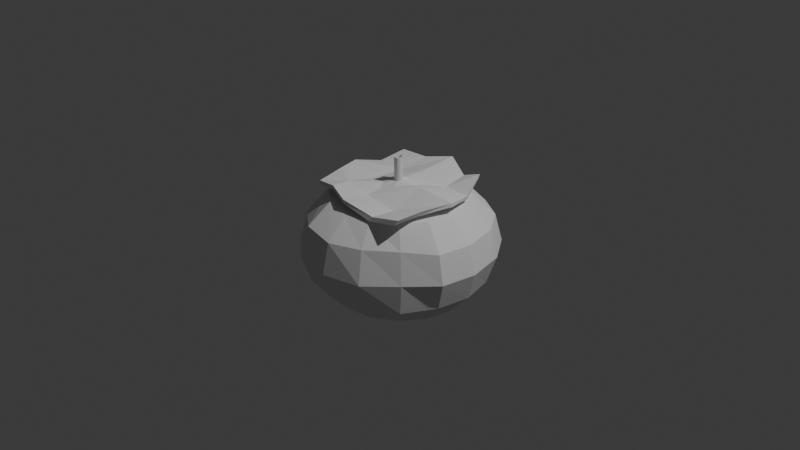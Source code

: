 # Source: blend.blend  (saved by Blender 5.1.29; exported with 4.5.12 LTS)
import bpy
from mathutils import Matrix  # noqa: F401  (used for matrix-valued properties, if any)

bpy.ops.wm.read_factory_settings(use_empty=True)
scene = bpy.context.scene
scene.name = 'Scene'

# ---- collections
col_collection = bpy.data.collections.new('Collection'); scene.collection.children.link(col_collection)

# ---- world
world_world = bpy.data.worlds.new('World'); scene.world = world_world
world_world.use_nodes = True; world_world.node_tree.nodes.clear()
_N = world_world.node_tree.nodes; _L = world_world.node_tree.links
n0 = _N.new('ShaderNodeOutputWorld'); n0.name = 'World Output'; n0.location = (200, 100)
n1 = _N.new('ShaderNodeBackground'); n1.name = 'Background'; n1.location = (-200, 100)
n1.inputs[0].default_value = (0.05088, 0.05088, 0.05088, 1.0)
_L.new(n1.outputs[0], n0.inputs[0])
n0.is_active_output = True
world_world.color = (0.05088, 0.05088, 0.05088)
world_world.sun_shadow_jitter_overblur = 0.0

# ---- cameras
cam_camera = bpy.data.cameras.new('Camera')
cam_camera.clip_end = 100.0
cam_camera.ortho_scale = 7.314

# ---- lights
light_light = bpy.data.lights.new('Light', 'POINT')
light_light.energy = 1000.0
light_light.shadow_soft_size = 0.1

# ---- meshes
me_x = bpy.data.meshes.new('円柱')
me_x.from_pydata([(-0.5272, 1.45, -1.039), (-0.5257, 1.614, 1.017), (-0.4169, 1.337, -1.069), (-0.4153, 1.501, 0.9879), (-0.2724, 1.178, -1.093), (-0.2709, 1.343, 0.9637), (-0.08804, 0.9841, -1.108), (-0.08651, 1.149, 0.9481), (0.1505, 0.7621, -1.11), (0.1521, 0.9265, 0.9465), (0.3991, 0.5324, -1.102), (0.4006, 0.6968, 0.9548), (0.6288, 0.306, -1.088), (0.6303, 0.4705, 0.9682), (0.8118, 0.08071, -1.075), (0.8133, 0.2452, 0.9818), (0.9282, -0.1435, -1.064), (0.9298, 0.021, 0.9924), (0.966, -0.3556, -1.058), (0.9676, -0.1911, 0.9986), (0.9224, -0.5472, -1.057), (0.9239, -0.3827, 1.0), (0.8299, -0.72, -1.057), (0.8315, -0.5556, 1.0), (0.7056, -0.8716, -1.057), (0.7071, -0.7071, 1.0), (0.554, -0.9959, -1.057), (0.5556, -0.8315, 1.0), (0.3812, -1.088, -1.057), (0.3827, -0.9239, 1.0), (0.1936, -1.145, -1.057), (0.1951, -0.9808, 1.0), (-0.001524, -1.164, -1.057), (0.0, -1.0, 1.0), (-0.2015, -1.141, -1.054), (-0.2, -0.9767, 1.003), (-0.4065, -1.07, -1.044), (-0.4049, -0.9051, 1.012), (-0.61, -0.9512, -1.027), (-0.6085, -0.7867, 1.029), (-0.8021, -0.7768, -0.9996), (-0.8006, -0.6124, 1.057), (-0.9739, -0.5336, -0.9555), (-0.9723, -0.3691, 1.101), (-1.115, -0.2317, -0.8981), (-1.114, -0.06725, 1.159), (-1.205, 0.1017, -0.839), (-1.203, 0.2662, 1.218), (-1.208, 0.4215, -0.8), (-1.206, 0.5859, 1.257), (-1.135, 0.7144, -0.78), (-1.133, 0.8789, 1.277), (-0.9929, 0.9596, -0.7821), (-0.9914, 1.124, 1.275), (-0.8383, 1.146, -0.817), (-0.8367, 1.311, 1.24), (-0.7525, 1.297, -0.8675), (-0.7509, 1.461, 1.189), (-0.6981, 1.416, -0.9191), (-0.6966, 1.581, 1.138), (-0.6454, 1.492, -0.9647), (-0.6438, 1.656, 1.092), (-0.5929, 1.502, -1.004), (-0.5914, 1.666, 1.053), (0.03422, 0.2749, 0.2091), (1.498, 20.74, 2.457), (1.498, 22.36, 4.104), (1.369, 20.16, 5.758), (0.0, 8.143, 8.145), (0.0, 0.0, 8.472), (3.116, 7.523, 0.8436), (5.973, 13.98, 1.117), (8.088, 18.51, 2.506), (8.553, 19.87, 4.155), (7.67, 18.22, 5.81), (5.758, 13.9, 7.212), (3.116, 7.523, 8.145), (6.34, 5.699, 0.9651), (10.63, 10.96, 1.145), (13.82, 15.46, 2.612), (14.96, 16.61, 4.259), (13.88, 14.39, 5.844), (10.65, 10.64, 7.212), (5.759, 5.759, 8.145), (8.123, 3.092, 0.9433), (14.1, 6.144, 1.126), (18.3, 9.161, 2.617), (19.81, 9.786, 4.265), (18.42, 8.104, 5.851), (14.11, 5.827, 7.217), (7.576, 3.134, 8.146), (8.342, 0.08348, 0.8566), (15.56, 0.1728, 1.138), (20.49, 0.4251, 2.551), (22.24, 0.3872, 4.196), (20.51, 0.2855, 5.836), (15.56, 0.1728, 7.224), (8.274, 0.04391, 8.148), (7.437, -2.79, 1.018), (14.56, -5.535, 1.142), (19.29, -7.142, 2.55), (20.99, -7.696, 4.201), (19.29, -7.142, 5.843), (14.56, -5.535, 7.228), (7.69, -3.06, 8.149), (5.405, -5.3, 1.121), (10.92, -10.27, 1.202), (13.85, -12.65, 2.39), (15.43, -13.96, 4.203), (14.85, -13.73, 5.985), (11.15, -10.47, 7.224), (5.888, -5.714, 8.148), (2.769, -7.236, 1.078), (5.517, -13.5, 1.322), (7.569, -17.58, 2.426), (9.028, -19.71, 4.278), (8.592, -18.69, 6.024), (5.985, -13.85, 7.219), (3.168, -7.506, 8.146), (-0.5894, -7.868, 1.167), (-0.1474, -15.18, 1.251), (0.7542, -20.54, 2.396), (0.7681, -22.2, 4.202), (0.2956, -19.97, 5.851), (0.00778, -15.04, 7.212), (0.001314, -8.143, 8.145), (-3.451, -7.36, 1.018), (-5.182, -14.67, 0.9243), (-6.077, -20.14, 2.073), (-7.157, -21.45, 4.033), (-7.379, -18.59, 5.861), (-5.758, -13.9, 7.212), (-3.116, -7.523, 8.145), (-5.885, -5.909, 0.959), (-10.42, -10.86, 1.032), (-13.39, -14.5, 2.324), (-14.83, -15.38, 4.114), (-13.89, -13.92, 5.818), (-10.64, -10.64, 7.212), (-5.758, -5.758, 8.145), (-7.647, -3.42, 0.9864), (-13.9, -5.76, 1.121), (-18.19, -7.404, 2.5), (-19.72, -7.868, 4.116), (-18.32, -7.184, 5.817), (-13.99, -5.607, 7.226), (-7.523, -3.116, 8.145), (-8.425, -0.3383, 1.091), (-15.14, -0.2089, 1.227), (-19.73, 0.561, 2.367), (-21.4, 1.038, 3.863), (-19.98, 1.023, 5.692), (-15.3, 0.4532, 7.252), (-8.143, 3.805e-06, 8.145), (-7.752, 2.911, 1.026), (-14.05, 5.42, 1.288), (-18.42, 8.071, 2.522), (-20.11, 9.156, 4.154), (-18.68, 8.531, 5.862), (-14.16, 6.211, 7.253), (-7.523, 3.116, 8.145), (-5.937, 5.288, 1.136), (-10.28, 10.7, 1.15), (-12.87, 14.33, 2.481), (-14.28, 15.55, 4.149), (-13.67, 14.34, 5.826), (-10.73, 10.79, 7.226), (-5.758, 5.758, 8.145), (-3.251, 7.184, 1.001), (-4.792, 14.24, 1.075), (-6.025, 19.25, 2.457), (-6.645, 20.74, 4.104), (-6.186, 18.65, 5.759), (-5.758, 13.9, 7.212), (-3.116, 7.523, 8.145), (-0.01763, 8.09, 0.8465), (1.05, 15.43, 1.081), (0.00439, 15.05, 7.212), (-11.02, -12.94, 0.5899), (12.55, -12.72, 0.7007), (-11.4, 11.91, 0.6303), (11.82, 11.23, 0.08151), (-14.31, -0.5013, 0.5957), (-1.196, -14.88, 0.7022), (15.21, 0.02926, 0.7514), (0.44, 15.51, 0.3855), (-12.28, -6.227, 0.4997), (5.444, -13.28, 1.142), (13.4, 6.03, 0.8352), (-5.129, 12.67, 0.6209), (-12.56, 5.484, 0.96), (-6.216, -13.41, 0.4097), (12.68, -6.443, 0.7219), (6.166, 12.4, 0.7259), (-11.02, -12.94, 0.5899), (12.55, -12.72, 0.7007), (-11.4, 11.91, 0.6303), (11.82, 11.23, 0.08151), (-14.31, -0.5013, 0.5957), (-1.196, -14.88, 0.7022), (15.21, 0.02926, 0.7514), (0.44, 15.51, 0.3855), (-12.28, -6.227, 0.4997), (5.444, -13.28, 1.142), (13.4, 6.03, 0.8352), (-5.129, 12.67, 0.6209), (-12.56, 5.484, 0.96), (-6.216, -13.41, 0.4097), (12.68, -6.443, 0.7219), (6.166, 12.4, 0.7259), (7.729, 18.24, 5.592), (13.87, 14.56, 5.638), (18.41, 8.276, 5.645), (-11.8, -6.246, 0.412), (-10.55, -12.96, 0.5057), (5.772, -13.75, 1.231), (12.9, -13.47, 0.8243), (13.97, 6.136, 0.8737), (12.38, 11.32, 0.14), (-4.717, 12.64, 0.5563), (-10.94, 11.88, 0.5456), (-12.09, 5.581, 0.9624), (-13.84, -0.4038, 0.5981), (-5.819, -13.38, 0.3632), (-0.808, -14.84, 0.6571), (13.02, -7.143, 0.8368), (15.7, 0.006074, 0.6455), (6.727, 12.5, 0.7844), (0.8621, 15.49, 0.3191), (0.3217, 6.515, 0.4875), (-0.8223, -6.706, 0.908), (-0.3851, -0.6992, 0.5732), (-6.027, -0.3854, 0.9402), (6.652, -0.1746, 0.3741), (5.776, -7.404, 1.328), (-6.387, -7.245, 0.537), (-5.872, 6.339, 1.007), (7.341, 6.46, 0.8949), (-11.8, -6.246, 0.412), (-10.55, -12.96, 0.5057), (5.772, -13.75, 1.231), (12.9, -13.47, 0.8243), (13.97, 6.136, 0.8737), (12.38, 11.32, 0.14), (-4.717, 12.64, 0.5563), (-10.94, 11.88, 0.5456), (-12.09, 5.581, 0.9624), (-13.84, -0.4038, 0.5981), (-5.819, -13.38, 0.3632), (-0.808, -14.84, 0.6571), (13.02, -7.143, 0.8368), (15.7, 0.006074, 0.6455), (6.727, 12.5, 0.7844), (0.8621, 15.49, 0.3191), (-10.63, -12.88, 0.2864), (0.7135, 15.46, 0.09058), (14.05, 6.274, 0.6642), (15.62, -0.01018, 0.4306), (6.341, -13.32, 0.9475), (-5.924, -13.29, 0.1584), (-0.9002, -14.77, 0.4484), (-11.81, -6.263, 0.1682), (12.49, 11.51, -0.1078), (6.844, 12.68, 0.5366), (-11.84, 5.621, 0.6046), (-13.59, -0.3639, 0.2404), (13.52, -13.02, 0.5114), (13.62, -6.699, 0.5263), (-4.827, 12.61, 0.3308), (-11.06, 11.82, 0.3042), (0.07039, 6.857, 0.3699), (-1.581, -7.532, 0.842), (-1.143, -1.037, 0.5461), (-6.478, -1.226, 0.7358), (6.183, -0.06067, 0.2951), (5.896, -7.162, 1.146), (-6.839, -8.107, 0.3682), (-5.709, 6.684, 0.7244), (7.148, 6.754, 0.7745)], [(182, 198), (206, 190), (193, 209), (197, 181), (186, 202), (183, 199), (207, 191), (187, 203), (184, 200), (208, 192), (188, 204), (185, 201), (178, 194), (189, 205), (179, 195), (196, 180), (218, 181), (197, 243)], [(0, 1, 3, 2), (2, 3, 5, 4), (4, 5, 7, 6), (6, 7, 9, 8), (8, 9, 11, 10), (10, 11, 13, 12), (12, 13, 15, 14), (14, 15, 17, 16), (16, 17, 19, 18), (18, 19, 21, 20), (20, 21, 23, 22), (22, 23, 25, 24), (24, 25, 27, 26), (26, 27, 29, 28), (28, 29, 31, 30), (30, 31, 33, 32), (32, 33, 35, 34), (34, 35, 37, 36), (36, 37, 39, 38), (38, 39, 41, 40), (40, 41, 43, 42), (42, 43, 45, 44), (44, 45, 47, 46), (46, 47, 49, 48), (48, 49, 51, 50), (50, 51, 53, 52), (52, 53, 55, 54), (54, 55, 57, 56), (56, 57, 59, 58), (58, 59, 61, 60), (3, 1, 63, 61, 59, 57, 55, 53, 51, 49, 47, 45, 43, 41, 39, 37, 35, 33, 31, 29, 27, 25, 23, 21, 19, 17, 15, 13, 11, 9, 7, 5), (60, 61, 63, 62), (62, 63, 1, 0), (0, 2, 4, 6, 8, 10, 12, 14, 16, 18, 20, 22, 24, 26, 28, 30, 32, 34, 36, 38, 40, 42, 44, 46, 48, 50, 52, 54, 56, 58, 60, 62), (66, 73, 72, 65), (176, 71, 70, 175), (68, 76, 75, 177), (67, 74, 73, 66), (65, 72, 71, 176), (175, 70, 64), (69, 76, 68), (177, 75, 74, 67), (76, 83, 82, 75), (74, 81, 80, 73), (72, 79, 78, 71), (70, 77, 64), (69, 83, 76), (75, 82, 81, 74), (73, 80, 79, 72), (71, 78, 77, 70), (77, 84, 64), (69, 90, 83), (82, 89, 88, 81), (80, 87, 86, 79), (78, 85, 84, 77), (83, 90, 89, 82), (81, 88, 87, 80), (79, 86, 85, 78), (89, 96, 95, 88), (87, 94, 93, 86), (85, 92, 91, 84), (90, 97, 96, 89), (88, 95, 94, 87), (86, 93, 92, 85), (84, 91, 64), (69, 97, 90), (97, 104, 103, 96), (95, 102, 101, 94), (93, 100, 99, 92), (91, 98, 64), (69, 104, 97), (96, 103, 102, 95), (94, 101, 100, 93), (92, 99, 98, 91), (102, 109, 108, 101), (100, 107, 106, 99), (98, 105, 64), (69, 111, 104), (103, 110, 109, 102), (101, 108, 107, 100), (99, 106, 105, 98), (104, 111, 110, 103), (69, 118, 111), (110, 117, 116, 109), (108, 115, 114, 107), (106, 113, 112, 105), (111, 118, 117, 110), (109, 116, 115, 108), (107, 114, 113, 106), (105, 112, 64), (115, 122, 121, 114), (113, 120, 119, 112), (118, 125, 124, 117), (116, 123, 122, 115), (114, 121, 120, 113), (112, 119, 64), (69, 125, 118), (117, 124, 123, 116), (125, 132, 131, 124), (123, 130, 129, 122), (121, 128, 127, 120), (119, 126, 64), (69, 132, 125), (124, 131, 130, 123), (122, 129, 128, 121), (120, 127, 126, 119), (128, 135, 134, 127), (126, 133, 64), (69, 139, 132), (131, 138, 137, 130), (129, 136, 135, 128), (127, 134, 133, 126), (132, 139, 138, 131), (130, 137, 136, 129), (69, 146, 139), (138, 145, 144, 137), (136, 143, 142, 135), (134, 141, 140, 133), (139, 146, 145, 138), (137, 144, 143, 136), (135, 142, 141, 134), (133, 140, 64), (141, 148, 147, 140), (146, 153, 152, 145), (144, 151, 150, 143), (142, 149, 148, 141), (140, 147, 64), (69, 153, 146), (145, 152, 151, 144), (143, 150, 149, 142), (153, 160, 159, 152), (151, 158, 157, 150), (149, 156, 155, 148), (147, 154, 64), (69, 160, 153), (152, 159, 158, 151), (150, 157, 156, 149), (148, 155, 154, 147), (154, 161, 64), (69, 167, 160), (159, 166, 165, 158), (157, 164, 163, 156), (155, 162, 161, 154), (160, 167, 166, 159), (158, 165, 164, 157), (156, 163, 162, 155), (166, 173, 172, 165), (164, 171, 170, 163), (162, 169, 168, 161), (167, 174, 173, 166), (165, 172, 171, 164), (163, 170, 169, 162), (161, 168, 64), (69, 174, 167), (174, 68, 177, 173), (172, 67, 66, 171), (170, 65, 176, 169), (168, 175, 64), (69, 68, 174), (173, 177, 67, 172), (171, 66, 65, 170), (169, 176, 175, 168), (237, 227, 218, 217), (236, 219, 228, 229), (235, 232, 231, 230), (234, 233, 226, 225), (230, 231, 233, 234), (224, 230, 234, 215), (215, 234, 225, 216), (213, 222, 232, 235), (214, 213, 235, 223), (223, 235, 230, 224), (221, 220, 219, 236), (222, 221, 236, 232), (232, 236, 229, 231), (229, 228, 227, 237), (231, 229, 237, 233), (233, 237, 217, 226), (239, 248, 259, 254), (242, 243, 262, 256), (245, 246, 264, 269), (240, 241, 266, 258), (253, 244, 268, 255), (238, 239, 254, 261), (252, 253, 255, 263), (251, 242, 256, 257), (250, 251, 257, 267), (249, 240, 258, 260), (248, 249, 260, 259), (247, 238, 261, 265), (243, 252, 263, 262), (246, 247, 265, 264), (241, 250, 267, 266), (244, 245, 269, 268), (278, 256, 262, 263), (277, 270, 255, 268), (276, 271, 272, 273), (275, 267, 257, 274), (271, 275, 274, 272), (260, 258, 275, 271), (258, 266, 267, 275), (261, 276, 273, 265), (254, 259, 276, 261), (259, 260, 271, 276), (264, 277, 268, 269), (265, 273, 277, 264), (273, 272, 270, 277), (270, 278, 263, 255), (272, 274, 278, 270), (274, 257, 256, 278)])
_uv = me_x.uv_layers.new(name='UVマップ')
_uv.uv.foreach_set('vector', [1.0, 0.5, 1.0, 1.0, 0.9688, 1.0, 0.9688, 0.5, 0.9688, 0.5, 0.9688, 1.0, 0.3418, 0.4717, 0.9375, 0.5, 0.9375, 0.5, 0.9375, 1.0, 0.9062, 1.0, 0.9062, 0.5, 0.9062, 0.5, 0.9062, 1.0, 0.875, 1.0, 0.875, 0.5, 0.875, 0.5, 0.875, 1.0, 0.8438, 1.0, 0.8438, 0.5, 0.8438, 0.5, 0.8438, 1.0, 0.8125, 1.0, 0.8125, 0.5, 0.8125, 0.5, 0.8125, 1.0, 0.7812, 1.0, 0.7812, 0.5, 0.7812, 0.5, 0.7812, 1.0, 0.75, 1.0, 0.75, 0.5, 0.75, 0.5, 0.75, 1.0, 0.7188, 1.0, 0.7188, 0.5, 0.7188, 0.5, 0.7188, 1.0, 0.6875, 1.0, 0.6875, 0.5, 0.6875, 0.5, 0.6875, 1.0, 0.6562, 1.0, 0.6562, 0.5, 0.6562, 0.5, 0.6562, 1.0, 0.625, 1.0, 0.625, 0.5, 0.625, 0.5, 0.625, 1.0, 0.5938, 1.0, 0.5938, 0.5, 0.5938, 0.5, 0.5938, 1.0, 0.5625, 1.0, 0.5625, 0.5, 0.5625, 0.5, 0.5625, 1.0, 0.5312, 1.0, 0.5312, 0.5, 0.5312, 0.5, 0.5312, 1.0, 0.5, 1.0, 0.5, 0.5, 0.5, 0.5, 0.5, 1.0, 0.4688, 1.0, 0.4688, 0.5, 0.4688, 0.5, 0.4688, 1.0, 0.4375, 1.0, 0.4375, 0.5, 0.4375, 0.5, 0.4375, 1.0, 0.4062, 1.0, 0.4062, 0.5, 0.4062, 0.5, 0.4062, 1.0, 0.375, 1.0, 0.375, 0.5, 0.375, 0.5, 0.375, 1.0, 0.3438, 1.0, 0.3438, 0.5, 0.3438, 0.5, 0.3438, 1.0, 0.3125, 1.0, 0.3125, 0.5, 0.3125, 0.5, 0.3125, 1.0, 0.2812, 1.0, 0.2812, 0.5, 0.2812, 0.5, 0.2812, 1.0, 0.25, 1.0, 0.25, 0.5, 0.25, 0.5, 0.25, 1.0, 0.01461, 0.2968, 0.2188, 0.5, 0.2188, 0.5, 0.2188, 1.0, 0.1875, 1.0, 0.1875, 0.5, 0.1875, 0.5, 0.1875, 1.0, 0.1562, 1.0, 0.1562, 0.5, 0.1562, 0.5, 0.1562, 1.0, 0.125, 1.0, 0.125, 0.5, 0.125, 0.5, 0.125, 1.0, 0.09375, 1.0, 0.09375, 0.5, 0.09375, 0.5, 0.09375, 1.0, 0.0625, 1.0, 0.0625, 0.5, 0.2968, 0.4854, 0.25, 0.49, 0.2032, 0.4854, 0.1582, 0.4717, 0.1167, 0.4496, 0.08029, 0.4197, 0.05045, 0.3833, 0.02827, 0.3418, 0.01461, 0.2968, 0.01, 0.25, 0.01461, 0.2032, 0.02827, 0.1582, 0.05045, 0.1167, 0.08029, 0.08029, 0.1167, 0.05045, 0.1582, 0.02827, 0.2032, 0.01461, 0.25, 0.01, 0.2968, 0.01461, 0.3418, 0.02827, 0.3833, 0.05045, 0.4197, 0.08029, 0.4496, 0.1167, 0.4717, 0.1582, 0.4854, 0.2032, 0.49, 0.25, 0.4854, 0.2968, 0.4717, 0.3418, 0.4496, 0.3833, 0.4197, 0.4197, 0.3833, 0.4496, 0.3418, 0.4717, 0.0625, 0.5, 0.0625, 1.0, 0.03125, 1.0, 0.03125, 0.5, 0.03125, 0.5, 0.03125, 1.0, 0.0, 1.0, 0.0, 0.5, 0.75, 0.49, 0.7968, 0.4854, 0.8418, 0.4717, 0.8833, 0.4496, 0.9197, 0.4197, 0.9496, 0.3833, 0.9717, 0.3418, 0.9854, 0.2968, 0.99, 0.25, 0.9854, 0.2032, 0.9717, 0.1582, 0.9496, 0.1167, 0.9197, 0.08029, 0.8833, 0.05045, 0.8418, 0.02827, 0.7968, 0.01461, 0.75, 0.01, 0.7032, 0.01461, 0.6582, 0.02827, 0.6167, 0.05045, 0.5803, 0.08029, 0.5504, 0.1167, 0.5283, 0.1582, 0.5146, 0.2032, 0.51, 0.25, 0.5146, 0.2968, 0.5283, 0.3418, 0.5504, 0.3833, 0.5803, 0.4197, 0.6167, 0.4496, 0.6582, 0.4717, 0.7032, 0.4854, 0.75, 0.5, 0.6875, 0.5, 0.6875, 0.625, 0.75, 0.625, 0.75, 0.75, 0.6875, 0.75, 0.6875, 0.875, 0.75, 0.875, 0.75, 0.125, 0.6875, 0.125, 0.6875, 0.25, 0.75, 0.25, 0.75, 0.375, 0.6875, 0.375, 0.6875, 0.5, 0.75, 0.5, 0.75, 0.625, 0.6875, 0.625, 0.6875, 0.75, 0.75, 0.75, 0.75, 0.875, 0.6875, 0.875, 0.7187, 1.0, 0.7188, 5.96e-08, 0.6875, 0.125, 0.75, 0.125, 0.75, 0.25, 0.6875, 0.25, 0.6875, 0.375, 0.75, 0.375, 0.6875, 0.125, 0.625, 0.125, 0.625, 0.25, 0.6875, 0.25, 0.6875, 0.375, 0.625, 0.375, 0.625, 0.5, 0.6875, 0.5, 0.6875, 0.625, 0.625, 0.625, 0.625, 0.75, 0.6875, 0.75, 0.6875, 0.875, 0.625, 0.875, 0.6562, 1.0, 0.6562, 5.96e-08, 0.625, 0.125, 0.6875, 0.125, 0.6875, 0.25, 0.625, 0.25, 0.625, 0.375, 0.6875, 0.375, 0.6875, 0.5, 0.625, 0.5, 0.625, 0.625, 0.6875, 0.625, 0.6875, 0.75, 0.625, 0.75, 0.625, 0.875, 0.6875, 0.875, 0.625, 0.875, 0.5625, 0.875, 0.5938, 1.0, 0.5938, 5.96e-08, 0.5625, 0.125, 0.625, 0.125, 0.625, 0.25, 0.5625, 0.25, 0.5625, 0.375, 0.625, 0.375, 0.625, 0.5, 0.5625, 0.5, 0.5625, 0.625, 0.625, 0.625, 0.625, 0.75, 0.5625, 0.75, 0.5625, 0.875, 0.625, 0.875, 0.625, 0.125, 0.5625, 0.125, 0.5625, 0.25, 0.625, 0.25, 0.625, 0.375, 0.5625, 0.375, 0.5625, 0.5, 0.625, 0.5, 0.625, 0.625, 0.5625, 0.625, 0.5625, 0.75, 0.625, 0.75, 0.5625, 0.25, 0.5, 0.25, 0.5, 0.375, 0.5625, 0.375, 0.5625, 0.5, 0.5, 0.5, 0.5, 0.625, 0.5625, 0.625, 0.5625, 0.75, 0.5, 0.75, 0.5, 0.875, 0.5625, 0.875, 0.5625, 0.125, 0.5, 0.125, 0.5, 0.25, 0.5625, 0.25, 0.5625, 0.375, 0.5, 0.375, 0.5, 0.5, 0.5625, 0.5, 0.5625, 0.625, 0.5, 0.625, 0.5, 0.75, 0.5625, 0.75, 0.5625, 0.875, 0.5, 0.875, 0.5312, 1.0, 0.5312, 5.96e-08, 0.5, 0.125, 0.5625, 0.125, 0.5, 0.125, 0.4375, 0.125, 0.4375, 0.25, 0.5, 0.25, 0.5, 0.375, 0.4375, 0.375, 0.4375, 0.5, 0.5, 0.5, 0.5, 0.625, 0.4375, 0.625, 0.4375, 0.75, 0.5, 0.75, 0.5, 0.875, 0.4375, 0.875, 0.4687, 1.0, 0.4687, 5.96e-08, 0.4375, 0.125, 0.5, 0.125, 0.5, 0.25, 0.4375, 0.25, 0.4375, 0.375, 0.5, 0.375, 0.5, 0.5, 0.4375, 0.5, 0.4375, 0.625, 0.5, 0.625, 0.5, 0.75, 0.4375, 0.75, 0.4375, 0.875, 0.5, 0.875, 0.4375, 0.375, 0.375, 0.375, 0.375, 0.5, 0.4375, 0.5, 0.4375, 0.625, 0.375, 0.625, 0.375, 0.75, 0.4375, 0.75, 0.4375, 0.875, 0.375, 0.875, 0.4062, 1.0, 0.4062, 5.96e-08, 0.375, 0.125, 0.4375, 0.125, 0.4375, 0.25, 0.375, 0.25, 0.375, 0.375, 0.4375, 0.375, 0.4375, 0.5, 0.375, 0.5, 0.375, 0.625, 0.4375, 0.625, 0.4375, 0.75, 0.375, 0.75, 0.375, 0.875, 0.4375, 0.875, 0.4375, 0.125, 0.375, 0.125, 0.375, 0.25, 0.4375, 0.25, 0.3437, 5.96e-08, 0.3125, 0.125, 0.375, 0.125, 0.375, 0.25, 0.3125, 0.25, 0.3125, 0.375, 0.375, 0.375, 0.375, 0.5, 0.3125, 0.5, 0.3125, 0.625, 0.375, 0.625, 0.375, 0.75, 0.3125, 0.75, 0.3125, 0.875, 0.375, 0.875, 0.375, 0.125, 0.3125, 0.125, 0.3125, 0.25, 0.375, 0.25, 0.375, 0.375, 0.3125, 0.375, 0.3125, 0.5, 0.375, 0.5, 0.375, 0.625, 0.3125, 0.625, 0.3125, 0.75, 0.375, 0.75, 0.375, 0.875, 0.3125, 0.875, 0.3437, 1.0, 0.3125, 0.5, 0.25, 0.5, 0.25, 0.625, 0.3125, 0.625, 0.3125, 0.75, 0.25, 0.75, 0.25, 0.875, 0.3125, 0.875, 0.3125, 0.125, 0.25, 0.125, 0.25, 0.25, 0.3125, 0.25, 0.3125, 0.375, 0.25, 0.375, 0.25, 0.5, 0.3125, 0.5, 0.3125, 0.625, 0.25, 0.625, 0.25, 0.75, 0.3125, 0.75, 0.3125, 0.875, 0.25, 0.875, 0.2812, 1.0, 0.2812, 5.96e-08, 0.25, 0.125, 0.3125, 0.125, 0.3125, 0.25, 0.25, 0.25, 0.25, 0.375, 0.3125, 0.375, 0.25, 0.125, 0.1875, 0.125, 0.1875, 0.25, 0.25, 0.25, 0.25, 0.375, 0.1875, 0.375, 0.1875, 0.5, 0.25, 0.5, 0.25, 0.625, 0.1875, 0.625, 0.1875, 0.75, 0.25, 0.75, 0.25, 0.875, 0.1875, 0.875, 0.2187, 1.0, 0.2187, 5.96e-08, 0.1875, 0.125, 0.25, 0.125, 0.25, 0.25, 0.1875, 0.25, 0.1875, 0.375, 0.25, 0.375, 0.25, 0.5, 0.1875, 0.5, 0.1875, 0.625, 0.25, 0.625, 0.25, 0.75, 0.1875, 0.75, 0.1875, 0.875, 0.25, 0.875, 0.1875, 0.625, 0.125, 0.625, 0.125, 0.75, 0.1875, 0.75, 0.1875, 0.875, 0.125, 0.875, 0.1562, 1.0, 0.1562, 5.96e-08, 0.125, 0.125, 0.1875, 0.125, 0.1875, 0.25, 0.125, 0.25, 0.125, 0.375, 0.1875, 0.375, 0.1875, 0.5, 0.125, 0.5, 0.125, 0.625, 0.1875, 0.625, 0.1875, 0.75, 0.125, 0.75, 0.125, 0.875, 0.1875, 0.875, 0.1875, 0.125, 0.125, 0.125, 0.125, 0.25, 0.1875, 0.25, 0.1875, 0.375, 0.125, 0.375, 0.125, 0.5, 0.1875, 0.5, 0.09375, 5.96e-08, 0.0625, 0.125, 0.125, 0.125, 0.125, 0.25, 0.0625, 0.25, 0.0625, 0.375, 0.125, 0.375, 0.125, 0.5, 0.0625, 0.5, 0.0625, 0.625, 0.125, 0.625, 0.125, 0.75, 0.0625, 0.75, 0.0625, 0.875, 0.125, 0.875, 0.125, 0.125, 0.0625, 0.125, 0.0625, 0.25, 0.125, 0.25, 0.125, 0.375, 0.0625, 0.375, 0.0625, 0.5, 0.125, 0.5, 0.125, 0.625, 0.0625, 0.625, 0.0625, 0.75, 0.125, 0.75, 0.125, 0.875, 0.0625, 0.875, 0.09375, 1.0, 0.0625, 0.75, 0.0, 0.75, 0.0, 0.875, 0.0625, 0.875, 0.0625, 0.125, 0.0, 0.125, 0.0, 0.25, 0.0625, 0.25, 0.0625, 0.375, 0.0, 0.375, 0.0, 0.5, 0.0625, 0.5, 0.0625, 0.625, 0.0, 0.625, 0.0, 0.75, 0.0625, 0.75, 0.0625, 0.875, 0.0, 0.875, 0.03125, 1.0, 0.03125, 5.96e-08, 0.0, 0.125, 0.0625, 0.125, 0.0625, 0.25, 0.0, 0.25, 0.0, 0.375, 0.0625, 0.375, 0.0625, 0.5, 0.0, 0.5, 0.0, 0.625, 0.0625, 0.625, 1.0, 0.125, 0.9375, 0.125, 0.9375, 0.25, 1.0, 0.25, 1.0, 0.375, 0.9375, 0.375, 0.9375, 0.5, 1.0, 0.5, 1.0, 0.625, 0.9375, 0.625, 0.9375, 0.75, 1.0, 0.75, 1.0, 0.875, 0.9375, 0.875, 0.9687, 1.0, 0.9687, 5.96e-08, 0.9375, 0.125, 1.0, 0.125, 1.0, 0.25, 0.9375, 0.25, 0.9375, 0.375, 1.0, 0.375, 1.0, 0.5, 0.9375, 0.5, 0.9375, 0.625, 1.0, 0.625, 1.0, 0.75, 0.9375, 0.75, 0.9375, 0.875, 1.0, 0.875, 0.9375, 0.875, 0.875, 0.875, 0.9062, 1.0, 0.9062, 5.96e-08, 0.875, 0.125, 0.9375, 0.125, 0.9375, 0.25, 0.875, 0.25, 0.875, 0.375, 0.9375, 0.375, 0.9375, 0.5, 0.875, 0.5, 0.875, 0.625, 0.9375, 0.625, 0.9375, 0.75, 0.875, 0.75, 0.875, 0.875, 0.9375, 0.875, 0.9375, 0.125, 0.875, 0.125, 0.875, 0.25, 0.9375, 0.25, 0.9375, 0.375, 0.875, 0.375, 0.875, 0.5, 0.9375, 0.5, 0.9375, 0.625, 0.875, 0.625, 0.875, 0.75, 0.9375, 0.75, 0.875, 0.25, 0.8125, 0.25, 0.8125, 0.375, 0.875, 0.375, 0.875, 0.5, 0.8125, 0.5, 0.8125, 0.625, 0.875, 0.625, 0.875, 0.75, 0.8125, 0.75, 0.8125, 0.875, 0.875, 0.875, 0.875, 0.125, 0.8125, 0.125, 0.8125, 0.25, 0.875, 0.25, 0.875, 0.375, 0.8125, 0.375, 0.8125, 0.5, 0.875, 0.5, 0.875, 0.625, 0.8125, 0.625, 0.8125, 0.75, 0.875, 0.75, 0.875, 0.875, 0.8125, 0.875, 0.8437, 1.0, 0.8437, 5.96e-08, 0.8125, 0.125, 0.875, 0.125, 0.8125, 0.125, 0.75, 0.125, 0.75, 0.25, 0.8125, 0.25, 0.8125, 0.375, 0.75, 0.375, 0.75, 0.5, 0.8125, 0.5, 0.8125, 0.625, 0.75, 0.625, 0.75, 0.75, 0.8125, 0.75, 0.8125, 0.875, 0.75, 0.875, 0.7812, 1.0, 0.7812, 5.96e-08, 0.75, 0.125, 0.8125, 0.125, 0.8125, 0.25, 0.75, 0.25, 0.75, 0.375, 0.8125, 0.375, 0.8125, 0.5, 0.75, 0.5, 0.75, 0.625, 0.8125, 0.625, 0.8125, 0.75, 0.75, 0.75, 0.75, 0.875, 0.8125, 0.875, 0.75, 0.75, 0.75, 1.0, 1.0, 1.0, 1.0, 0.75, 0.25, 0.75, 0.25, 1.0, 0.5, 1.0, 0.5, 0.75, 0.25, 0.25, 0.25, 0.5, 0.5, 0.5, 0.5, 0.25, 0.75, 0.25, 0.75, 0.5, 1.0, 0.5, 1.0, 0.25, 0.5, 0.25, 0.5, 0.5, 0.75, 0.5, 0.75, 0.25, 0.5, 0.0, 0.5, 0.25, 0.75, 0.25, 0.75, 0.0, 0.75, 0.0, 0.75, 0.25, 1.0, 0.25, 1.0, 0.0, 0.0, 0.25, 0.0, 0.5, 0.25, 0.5, 0.25, 0.25, 0.0, 0.0, 0.0, 0.25, 0.25, 0.25, 0.25, 0.0, 0.25, 0.0, 0.25, 0.25, 0.5, 0.25, 0.5, 0.0, 0.0, 0.75, 0.0, 1.0, 0.25, 1.0, 0.25, 0.75, 0.0, 0.5, 0.0, 0.75, 0.25, 0.75, 0.25, 0.5, 0.25, 0.5, 0.25, 0.75, 0.5, 0.75, 0.5, 0.5, 0.5, 0.75, 0.5, 1.0, 0.75, 1.0, 0.75, 0.75, 0.5, 0.5, 0.5, 0.75, 0.75, 0.75, 0.75, 0.5, 0.75, 0.5, 0.75, 0.75, 1.0, 0.75, 1.0, 0.5, 0.0, 0.0, 0.25, 0.0, 0.25, 0.0, 0.0, 0.0, 1.0, 0.75, 1.0, 1.0, 1.0, 1.0, 1.0, 0.75, 0.0, 1.0, 0.0, 0.75, 0.0, 0.75, 0.0, 1.0, 0.75, 0.0, 1.0, 0.0, 1.0, 0.0, 0.75, 0.0, 0.5, 1.0, 0.25, 1.0, 0.25, 1.0, 0.5, 1.0, 0.0, 0.25, 0.0, 0.0, 0.0, 0.0, 0.0, 0.25, 0.75, 1.0, 0.5, 1.0, 0.5, 1.0, 0.75, 1.0, 1.0, 0.5, 1.0, 0.75, 1.0, 0.75, 1.0, 0.5, 1.0, 0.25, 1.0, 0.5, 1.0, 0.5, 1.0, 0.25, 0.5, 0.0, 0.75, 0.0, 0.75, 0.0, 0.5, 0.0, 0.25, 0.0, 0.5, 0.0, 0.5, 0.0, 0.25, 0.0, 0.0, 0.5, 0.0, 0.25, 0.0, 0.25, 0.0, 0.5, 1.0, 1.0, 0.75, 1.0, 0.75, 1.0, 1.0, 1.0, 0.0, 0.75, 0.0, 0.5, 0.0, 0.5, 0.0, 0.75, 1.0, 0.0, 1.0, 0.25, 1.0, 0.25, 1.0, 0.0, 0.25, 1.0, 0.0, 1.0, 0.0, 1.0, 0.25, 1.0, 0.75, 0.75, 1.0, 0.75, 1.0, 1.0, 0.75, 1.0, 0.25, 0.75, 0.5, 0.75, 0.5, 1.0, 0.25, 1.0, 0.25, 0.25, 0.5, 0.25, 0.5, 0.5, 0.25, 0.5, 0.75, 0.25, 1.0, 0.25, 1.0, 0.5, 0.75, 0.5, 0.5, 0.25, 0.75, 0.25, 0.75, 0.5, 0.5, 0.5, 0.5, 0.0, 0.75, 0.0, 0.75, 0.25, 0.5, 0.25, 0.75, 0.0, 1.0, 0.0, 1.0, 0.25, 0.75, 0.25, 0.0, 0.25, 0.25, 0.25, 0.25, 0.5, 0.0, 0.5, 0.0, 0.0, 0.25, 0.0, 0.25, 0.25, 0.0, 0.25, 0.25, 0.0, 0.5, 0.0, 0.5, 0.25, 0.25, 0.25, 0.0, 0.75, 0.25, 0.75, 0.25, 1.0, 0.0, 1.0, 0.0, 0.5, 0.25, 0.5, 0.25, 0.75, 0.0, 0.75, 0.25, 0.5, 0.5, 0.5, 0.5, 0.75, 0.25, 0.75, 0.5, 0.75, 0.75, 0.75, 0.75, 1.0, 0.5, 1.0, 0.5, 0.5, 0.75, 0.5, 0.75, 0.75, 0.5, 0.75, 0.75, 0.5, 1.0, 0.5, 1.0, 0.75, 0.75, 0.75])
me_x.update()

# ---- objects
ob_light = bpy.data.objects.new('Light', light_light)
ob_camera = bpy.data.objects.new('Camera', cam_camera)
ob_x = bpy.data.objects.new('円柱', me_x)

# ---- transforms, parenting, visibility, modifiers, constraints
ob_light.location = (4.076, 1.005, 5.904)
ob_light.rotation_euler = (0.6503, 0.05522, 1.866)
ob_light.lock_rotations_4d = False
ob_light.empty_display_type = 'ARROWS'
ob_light.color = (0.0, 0.0, 0.0, 0.0)
ob_light.lineart.crease_threshold = 0.0
ob_camera.location = (7.359, -6.926, 4.958)
ob_camera.rotation_euler = (1.109, 0.0, 0.8149)
ob_camera.lock_rotations_4d = False
ob_camera.empty_display_type = 'ARROWS'
ob_camera.color = (0.0, 0.0, 0.0, 0.0)
ob_camera.display_type = 'WIRE'
ob_camera.lineart.crease_threshold = 0.0
ob_x.location = (0.0, 0.0, 0.5002)
ob_x.scale = (0.04699, 0.04699, -0.176)

# ---- collection membership
col_collection.objects.link(ob_light)
col_collection.objects.link(ob_camera)
col_collection.objects.link(ob_x)

# ---- scene / render settings (as saved in the file)
scene.camera = ob_camera
scene.frame_start = 1; scene.frame_end = 250; scene.frame_set(0)
scene.render.engine = 'BLENDER_EEVEE_NEXT'
scene.render.bake_bias = 0.0
scene.render.bake_samples = 0
scene.cycles.sampling_pattern = 'TABULATED_SOBOL'
scene.eevee.use_volume_custom_range = False
bpy.context.view_layer.update()
